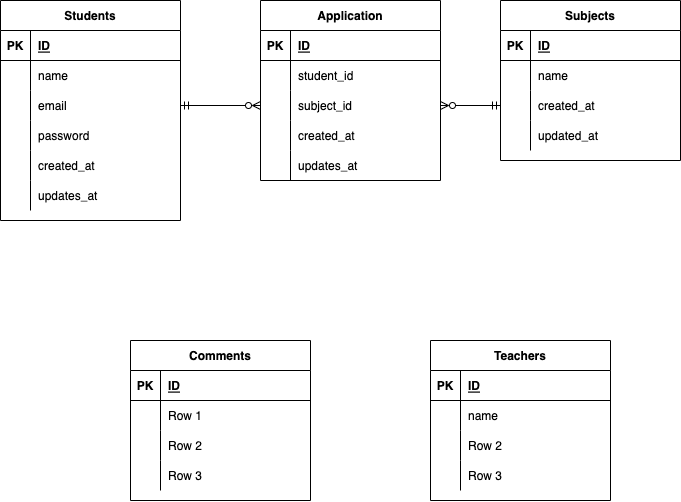

The diagram above was exported from draw.io. Its source (the exported page's mxGraphModel, read from the mxfile embedded in the PNG):
<mxGraphModel dx="662" dy="505" grid="1" gridSize="10" guides="1" tooltips="1" connect="1" arrows="1" fold="1" page="1" pageScale="1" pageWidth="827" pageHeight="1169" math="0" shadow="0">
  <root>
    <mxCell id="0" />
    <mxCell id="1" parent="0" />
    <mxCell id="34" value="Students" style="shape=table;startSize=30;container=1;collapsible=1;childLayout=tableLayout;fixedRows=1;rowLines=0;fontStyle=1;align=center;resizeLast=1;" vertex="1" parent="1">
      <mxGeometry x="20" y="80" width="180" height="220" as="geometry">
        <mxRectangle x="20" y="80" width="80" height="30" as="alternateBounds" />
      </mxGeometry>
    </mxCell>
    <mxCell id="35" value="" style="shape=partialRectangle;collapsible=0;dropTarget=0;pointerEvents=0;fillColor=none;top=0;left=0;bottom=1;right=0;points=[[0,0.5],[1,0.5]];portConstraint=eastwest;" vertex="1" parent="34">
      <mxGeometry y="30" width="180" height="30" as="geometry" />
    </mxCell>
    <mxCell id="36" value="PK" style="shape=partialRectangle;connectable=0;fillColor=none;top=0;left=0;bottom=0;right=0;fontStyle=1;overflow=hidden;" vertex="1" parent="35">
      <mxGeometry width="30" height="30" as="geometry">
        <mxRectangle width="30" height="30" as="alternateBounds" />
      </mxGeometry>
    </mxCell>
    <mxCell id="37" value="ID" style="shape=partialRectangle;connectable=0;fillColor=none;top=0;left=0;bottom=0;right=0;align=left;spacingLeft=6;fontStyle=5;overflow=hidden;" vertex="1" parent="35">
      <mxGeometry x="30" width="150" height="30" as="geometry">
        <mxRectangle width="150" height="30" as="alternateBounds" />
      </mxGeometry>
    </mxCell>
    <mxCell id="38" value="" style="shape=partialRectangle;collapsible=0;dropTarget=0;pointerEvents=0;fillColor=none;top=0;left=0;bottom=0;right=0;points=[[0,0.5],[1,0.5]];portConstraint=eastwest;" vertex="1" parent="34">
      <mxGeometry y="60" width="180" height="30" as="geometry" />
    </mxCell>
    <mxCell id="39" value="" style="shape=partialRectangle;connectable=0;fillColor=none;top=0;left=0;bottom=0;right=0;editable=1;overflow=hidden;" vertex="1" parent="38">
      <mxGeometry width="30" height="30" as="geometry">
        <mxRectangle width="30" height="30" as="alternateBounds" />
      </mxGeometry>
    </mxCell>
    <mxCell id="40" value="name" style="shape=partialRectangle;connectable=0;fillColor=none;top=0;left=0;bottom=0;right=0;align=left;spacingLeft=6;overflow=hidden;" vertex="1" parent="38">
      <mxGeometry x="30" width="150" height="30" as="geometry">
        <mxRectangle width="150" height="30" as="alternateBounds" />
      </mxGeometry>
    </mxCell>
    <mxCell id="41" value="" style="shape=partialRectangle;collapsible=0;dropTarget=0;pointerEvents=0;fillColor=none;top=0;left=0;bottom=0;right=0;points=[[0,0.5],[1,0.5]];portConstraint=eastwest;" vertex="1" parent="34">
      <mxGeometry y="90" width="180" height="30" as="geometry" />
    </mxCell>
    <mxCell id="42" value="" style="shape=partialRectangle;connectable=0;fillColor=none;top=0;left=0;bottom=0;right=0;editable=1;overflow=hidden;" vertex="1" parent="41">
      <mxGeometry width="30" height="30" as="geometry">
        <mxRectangle width="30" height="30" as="alternateBounds" />
      </mxGeometry>
    </mxCell>
    <mxCell id="43" value="email" style="shape=partialRectangle;connectable=0;fillColor=none;top=0;left=0;bottom=0;right=0;align=left;spacingLeft=6;overflow=hidden;" vertex="1" parent="41">
      <mxGeometry x="30" width="150" height="30" as="geometry">
        <mxRectangle width="150" height="30" as="alternateBounds" />
      </mxGeometry>
    </mxCell>
    <mxCell id="44" value="" style="shape=partialRectangle;collapsible=0;dropTarget=0;pointerEvents=0;fillColor=none;top=0;left=0;bottom=0;right=0;points=[[0,0.5],[1,0.5]];portConstraint=eastwest;" vertex="1" parent="34">
      <mxGeometry y="120" width="180" height="30" as="geometry" />
    </mxCell>
    <mxCell id="45" value="" style="shape=partialRectangle;connectable=0;fillColor=none;top=0;left=0;bottom=0;right=0;editable=1;overflow=hidden;" vertex="1" parent="44">
      <mxGeometry width="30" height="30" as="geometry">
        <mxRectangle width="30" height="30" as="alternateBounds" />
      </mxGeometry>
    </mxCell>
    <mxCell id="46" value="password" style="shape=partialRectangle;connectable=0;fillColor=none;top=0;left=0;bottom=0;right=0;align=left;spacingLeft=6;overflow=hidden;" vertex="1" parent="44">
      <mxGeometry x="30" width="150" height="30" as="geometry">
        <mxRectangle width="150" height="30" as="alternateBounds" />
      </mxGeometry>
    </mxCell>
    <mxCell id="112" value="" style="shape=partialRectangle;collapsible=0;dropTarget=0;pointerEvents=0;fillColor=none;top=0;left=0;bottom=0;right=0;points=[[0,0.5],[1,0.5]];portConstraint=eastwest;" vertex="1" parent="34">
      <mxGeometry y="150" width="180" height="30" as="geometry" />
    </mxCell>
    <mxCell id="113" value="" style="shape=partialRectangle;connectable=0;fillColor=none;top=0;left=0;bottom=0;right=0;editable=1;overflow=hidden;" vertex="1" parent="112">
      <mxGeometry width="30" height="30" as="geometry">
        <mxRectangle width="30" height="30" as="alternateBounds" />
      </mxGeometry>
    </mxCell>
    <mxCell id="114" value="created_at" style="shape=partialRectangle;connectable=0;fillColor=none;top=0;left=0;bottom=0;right=0;align=left;spacingLeft=6;overflow=hidden;" vertex="1" parent="112">
      <mxGeometry x="30" width="150" height="30" as="geometry">
        <mxRectangle width="150" height="30" as="alternateBounds" />
      </mxGeometry>
    </mxCell>
    <mxCell id="115" value="" style="shape=partialRectangle;collapsible=0;dropTarget=0;pointerEvents=0;fillColor=none;top=0;left=0;bottom=0;right=0;points=[[0,0.5],[1,0.5]];portConstraint=eastwest;" vertex="1" parent="34">
      <mxGeometry y="180" width="180" height="30" as="geometry" />
    </mxCell>
    <mxCell id="116" value="" style="shape=partialRectangle;connectable=0;fillColor=none;top=0;left=0;bottom=0;right=0;editable=1;overflow=hidden;" vertex="1" parent="115">
      <mxGeometry width="30" height="30" as="geometry">
        <mxRectangle width="30" height="30" as="alternateBounds" />
      </mxGeometry>
    </mxCell>
    <mxCell id="117" value="updates_at" style="shape=partialRectangle;connectable=0;fillColor=none;top=0;left=0;bottom=0;right=0;align=left;spacingLeft=6;overflow=hidden;" vertex="1" parent="115">
      <mxGeometry x="30" width="150" height="30" as="geometry">
        <mxRectangle width="150" height="30" as="alternateBounds" />
      </mxGeometry>
    </mxCell>
    <mxCell id="60" value="Subjects" style="shape=table;startSize=30;container=1;collapsible=1;childLayout=tableLayout;fixedRows=1;rowLines=0;fontStyle=1;align=center;resizeLast=1;" vertex="1" parent="1">
      <mxGeometry x="520" y="80" width="180" height="160" as="geometry" />
    </mxCell>
    <mxCell id="61" value="" style="shape=partialRectangle;collapsible=0;dropTarget=0;pointerEvents=0;fillColor=none;top=0;left=0;bottom=1;right=0;points=[[0,0.5],[1,0.5]];portConstraint=eastwest;" vertex="1" parent="60">
      <mxGeometry y="30" width="180" height="30" as="geometry" />
    </mxCell>
    <mxCell id="62" value="PK" style="shape=partialRectangle;connectable=0;fillColor=none;top=0;left=0;bottom=0;right=0;fontStyle=1;overflow=hidden;" vertex="1" parent="61">
      <mxGeometry width="30" height="30" as="geometry">
        <mxRectangle width="30" height="30" as="alternateBounds" />
      </mxGeometry>
    </mxCell>
    <mxCell id="63" value="ID" style="shape=partialRectangle;connectable=0;fillColor=none;top=0;left=0;bottom=0;right=0;align=left;spacingLeft=6;fontStyle=5;overflow=hidden;" vertex="1" parent="61">
      <mxGeometry x="30" width="150" height="30" as="geometry">
        <mxRectangle width="150" height="30" as="alternateBounds" />
      </mxGeometry>
    </mxCell>
    <mxCell id="64" value="" style="shape=partialRectangle;collapsible=0;dropTarget=0;pointerEvents=0;fillColor=none;top=0;left=0;bottom=0;right=0;points=[[0,0.5],[1,0.5]];portConstraint=eastwest;" vertex="1" parent="60">
      <mxGeometry y="60" width="180" height="30" as="geometry" />
    </mxCell>
    <mxCell id="65" value="" style="shape=partialRectangle;connectable=0;fillColor=none;top=0;left=0;bottom=0;right=0;editable=1;overflow=hidden;" vertex="1" parent="64">
      <mxGeometry width="30" height="30" as="geometry">
        <mxRectangle width="30" height="30" as="alternateBounds" />
      </mxGeometry>
    </mxCell>
    <mxCell id="66" value="name" style="shape=partialRectangle;connectable=0;fillColor=none;top=0;left=0;bottom=0;right=0;align=left;spacingLeft=6;overflow=hidden;" vertex="1" parent="64">
      <mxGeometry x="30" width="150" height="30" as="geometry">
        <mxRectangle width="150" height="30" as="alternateBounds" />
      </mxGeometry>
    </mxCell>
    <mxCell id="67" value="" style="shape=partialRectangle;collapsible=0;dropTarget=0;pointerEvents=0;fillColor=none;top=0;left=0;bottom=0;right=0;points=[[0,0.5],[1,0.5]];portConstraint=eastwest;" vertex="1" parent="60">
      <mxGeometry y="90" width="180" height="30" as="geometry" />
    </mxCell>
    <mxCell id="68" value="" style="shape=partialRectangle;connectable=0;fillColor=none;top=0;left=0;bottom=0;right=0;editable=1;overflow=hidden;" vertex="1" parent="67">
      <mxGeometry width="30" height="30" as="geometry">
        <mxRectangle width="30" height="30" as="alternateBounds" />
      </mxGeometry>
    </mxCell>
    <mxCell id="69" value="created_at" style="shape=partialRectangle;connectable=0;fillColor=none;top=0;left=0;bottom=0;right=0;align=left;spacingLeft=6;overflow=hidden;" vertex="1" parent="67">
      <mxGeometry x="30" width="150" height="30" as="geometry">
        <mxRectangle width="150" height="30" as="alternateBounds" />
      </mxGeometry>
    </mxCell>
    <mxCell id="70" value="" style="shape=partialRectangle;collapsible=0;dropTarget=0;pointerEvents=0;fillColor=none;top=0;left=0;bottom=0;right=0;points=[[0,0.5],[1,0.5]];portConstraint=eastwest;" vertex="1" parent="60">
      <mxGeometry y="120" width="180" height="30" as="geometry" />
    </mxCell>
    <mxCell id="71" value="" style="shape=partialRectangle;connectable=0;fillColor=none;top=0;left=0;bottom=0;right=0;editable=1;overflow=hidden;" vertex="1" parent="70">
      <mxGeometry width="30" height="30" as="geometry">
        <mxRectangle width="30" height="30" as="alternateBounds" />
      </mxGeometry>
    </mxCell>
    <mxCell id="72" value="updated_at" style="shape=partialRectangle;connectable=0;fillColor=none;top=0;left=0;bottom=0;right=0;align=left;spacingLeft=6;overflow=hidden;" vertex="1" parent="70">
      <mxGeometry x="30" width="150" height="30" as="geometry">
        <mxRectangle width="150" height="30" as="alternateBounds" />
      </mxGeometry>
    </mxCell>
    <mxCell id="73" value="Teachers" style="shape=table;startSize=30;container=1;collapsible=1;childLayout=tableLayout;fixedRows=1;rowLines=0;fontStyle=1;align=center;resizeLast=1;" vertex="1" parent="1">
      <mxGeometry x="450" y="420" width="180" height="160" as="geometry" />
    </mxCell>
    <mxCell id="74" value="" style="shape=partialRectangle;collapsible=0;dropTarget=0;pointerEvents=0;fillColor=none;top=0;left=0;bottom=1;right=0;points=[[0,0.5],[1,0.5]];portConstraint=eastwest;" vertex="1" parent="73">
      <mxGeometry y="30" width="180" height="30" as="geometry" />
    </mxCell>
    <mxCell id="75" value="PK" style="shape=partialRectangle;connectable=0;fillColor=none;top=0;left=0;bottom=0;right=0;fontStyle=1;overflow=hidden;" vertex="1" parent="74">
      <mxGeometry width="30" height="30" as="geometry">
        <mxRectangle width="30" height="30" as="alternateBounds" />
      </mxGeometry>
    </mxCell>
    <mxCell id="76" value="ID" style="shape=partialRectangle;connectable=0;fillColor=none;top=0;left=0;bottom=0;right=0;align=left;spacingLeft=6;fontStyle=5;overflow=hidden;" vertex="1" parent="74">
      <mxGeometry x="30" width="150" height="30" as="geometry">
        <mxRectangle width="150" height="30" as="alternateBounds" />
      </mxGeometry>
    </mxCell>
    <mxCell id="77" value="" style="shape=partialRectangle;collapsible=0;dropTarget=0;pointerEvents=0;fillColor=none;top=0;left=0;bottom=0;right=0;points=[[0,0.5],[1,0.5]];portConstraint=eastwest;" vertex="1" parent="73">
      <mxGeometry y="60" width="180" height="30" as="geometry" />
    </mxCell>
    <mxCell id="78" value="" style="shape=partialRectangle;connectable=0;fillColor=none;top=0;left=0;bottom=0;right=0;editable=1;overflow=hidden;" vertex="1" parent="77">
      <mxGeometry width="30" height="30" as="geometry">
        <mxRectangle width="30" height="30" as="alternateBounds" />
      </mxGeometry>
    </mxCell>
    <mxCell id="79" value="name" style="shape=partialRectangle;connectable=0;fillColor=none;top=0;left=0;bottom=0;right=0;align=left;spacingLeft=6;overflow=hidden;" vertex="1" parent="77">
      <mxGeometry x="30" width="150" height="30" as="geometry">
        <mxRectangle width="150" height="30" as="alternateBounds" />
      </mxGeometry>
    </mxCell>
    <mxCell id="80" value="" style="shape=partialRectangle;collapsible=0;dropTarget=0;pointerEvents=0;fillColor=none;top=0;left=0;bottom=0;right=0;points=[[0,0.5],[1,0.5]];portConstraint=eastwest;" vertex="1" parent="73">
      <mxGeometry y="90" width="180" height="30" as="geometry" />
    </mxCell>
    <mxCell id="81" value="" style="shape=partialRectangle;connectable=0;fillColor=none;top=0;left=0;bottom=0;right=0;editable=1;overflow=hidden;" vertex="1" parent="80">
      <mxGeometry width="30" height="30" as="geometry">
        <mxRectangle width="30" height="30" as="alternateBounds" />
      </mxGeometry>
    </mxCell>
    <mxCell id="82" value="Row 2" style="shape=partialRectangle;connectable=0;fillColor=none;top=0;left=0;bottom=0;right=0;align=left;spacingLeft=6;overflow=hidden;" vertex="1" parent="80">
      <mxGeometry x="30" width="150" height="30" as="geometry">
        <mxRectangle width="150" height="30" as="alternateBounds" />
      </mxGeometry>
    </mxCell>
    <mxCell id="83" value="" style="shape=partialRectangle;collapsible=0;dropTarget=0;pointerEvents=0;fillColor=none;top=0;left=0;bottom=0;right=0;points=[[0,0.5],[1,0.5]];portConstraint=eastwest;" vertex="1" parent="73">
      <mxGeometry y="120" width="180" height="30" as="geometry" />
    </mxCell>
    <mxCell id="84" value="" style="shape=partialRectangle;connectable=0;fillColor=none;top=0;left=0;bottom=0;right=0;editable=1;overflow=hidden;" vertex="1" parent="83">
      <mxGeometry width="30" height="30" as="geometry">
        <mxRectangle width="30" height="30" as="alternateBounds" />
      </mxGeometry>
    </mxCell>
    <mxCell id="85" value="Row 3" style="shape=partialRectangle;connectable=0;fillColor=none;top=0;left=0;bottom=0;right=0;align=left;spacingLeft=6;overflow=hidden;" vertex="1" parent="83">
      <mxGeometry x="30" width="150" height="30" as="geometry">
        <mxRectangle width="150" height="30" as="alternateBounds" />
      </mxGeometry>
    </mxCell>
    <mxCell id="86" value="Comments" style="shape=table;startSize=30;container=1;collapsible=1;childLayout=tableLayout;fixedRows=1;rowLines=0;fontStyle=1;align=center;resizeLast=1;" vertex="1" parent="1">
      <mxGeometry x="150" y="420" width="180" height="160" as="geometry" />
    </mxCell>
    <mxCell id="87" value="" style="shape=partialRectangle;collapsible=0;dropTarget=0;pointerEvents=0;fillColor=none;top=0;left=0;bottom=1;right=0;points=[[0,0.5],[1,0.5]];portConstraint=eastwest;" vertex="1" parent="86">
      <mxGeometry y="30" width="180" height="30" as="geometry" />
    </mxCell>
    <mxCell id="88" value="PK" style="shape=partialRectangle;connectable=0;fillColor=none;top=0;left=0;bottom=0;right=0;fontStyle=1;overflow=hidden;" vertex="1" parent="87">
      <mxGeometry width="30" height="30" as="geometry">
        <mxRectangle width="30" height="30" as="alternateBounds" />
      </mxGeometry>
    </mxCell>
    <mxCell id="89" value="ID" style="shape=partialRectangle;connectable=0;fillColor=none;top=0;left=0;bottom=0;right=0;align=left;spacingLeft=6;fontStyle=5;overflow=hidden;" vertex="1" parent="87">
      <mxGeometry x="30" width="150" height="30" as="geometry">
        <mxRectangle width="150" height="30" as="alternateBounds" />
      </mxGeometry>
    </mxCell>
    <mxCell id="90" value="" style="shape=partialRectangle;collapsible=0;dropTarget=0;pointerEvents=0;fillColor=none;top=0;left=0;bottom=0;right=0;points=[[0,0.5],[1,0.5]];portConstraint=eastwest;" vertex="1" parent="86">
      <mxGeometry y="60" width="180" height="30" as="geometry" />
    </mxCell>
    <mxCell id="91" value="" style="shape=partialRectangle;connectable=0;fillColor=none;top=0;left=0;bottom=0;right=0;editable=1;overflow=hidden;" vertex="1" parent="90">
      <mxGeometry width="30" height="30" as="geometry">
        <mxRectangle width="30" height="30" as="alternateBounds" />
      </mxGeometry>
    </mxCell>
    <mxCell id="92" value="Row 1" style="shape=partialRectangle;connectable=0;fillColor=none;top=0;left=0;bottom=0;right=0;align=left;spacingLeft=6;overflow=hidden;" vertex="1" parent="90">
      <mxGeometry x="30" width="150" height="30" as="geometry">
        <mxRectangle width="150" height="30" as="alternateBounds" />
      </mxGeometry>
    </mxCell>
    <mxCell id="93" value="" style="shape=partialRectangle;collapsible=0;dropTarget=0;pointerEvents=0;fillColor=none;top=0;left=0;bottom=0;right=0;points=[[0,0.5],[1,0.5]];portConstraint=eastwest;" vertex="1" parent="86">
      <mxGeometry y="90" width="180" height="30" as="geometry" />
    </mxCell>
    <mxCell id="94" value="" style="shape=partialRectangle;connectable=0;fillColor=none;top=0;left=0;bottom=0;right=0;editable=1;overflow=hidden;" vertex="1" parent="93">
      <mxGeometry width="30" height="30" as="geometry">
        <mxRectangle width="30" height="30" as="alternateBounds" />
      </mxGeometry>
    </mxCell>
    <mxCell id="95" value="Row 2" style="shape=partialRectangle;connectable=0;fillColor=none;top=0;left=0;bottom=0;right=0;align=left;spacingLeft=6;overflow=hidden;" vertex="1" parent="93">
      <mxGeometry x="30" width="150" height="30" as="geometry">
        <mxRectangle width="150" height="30" as="alternateBounds" />
      </mxGeometry>
    </mxCell>
    <mxCell id="96" value="" style="shape=partialRectangle;collapsible=0;dropTarget=0;pointerEvents=0;fillColor=none;top=0;left=0;bottom=0;right=0;points=[[0,0.5],[1,0.5]];portConstraint=eastwest;" vertex="1" parent="86">
      <mxGeometry y="120" width="180" height="30" as="geometry" />
    </mxCell>
    <mxCell id="97" value="" style="shape=partialRectangle;connectable=0;fillColor=none;top=0;left=0;bottom=0;right=0;editable=1;overflow=hidden;" vertex="1" parent="96">
      <mxGeometry width="30" height="30" as="geometry">
        <mxRectangle width="30" height="30" as="alternateBounds" />
      </mxGeometry>
    </mxCell>
    <mxCell id="98" value="Row 3" style="shape=partialRectangle;connectable=0;fillColor=none;top=0;left=0;bottom=0;right=0;align=left;spacingLeft=6;overflow=hidden;" vertex="1" parent="96">
      <mxGeometry x="30" width="150" height="30" as="geometry">
        <mxRectangle width="150" height="30" as="alternateBounds" />
      </mxGeometry>
    </mxCell>
    <mxCell id="119" value="Application" style="shape=table;startSize=30;container=1;collapsible=1;childLayout=tableLayout;fixedRows=1;rowLines=0;fontStyle=1;align=center;resizeLast=1;" vertex="1" parent="1">
      <mxGeometry x="280" y="80" width="180" height="180" as="geometry" />
    </mxCell>
    <mxCell id="120" value="" style="shape=partialRectangle;collapsible=0;dropTarget=0;pointerEvents=0;fillColor=none;top=0;left=0;bottom=1;right=0;points=[[0,0.5],[1,0.5]];portConstraint=eastwest;" vertex="1" parent="119">
      <mxGeometry y="30" width="180" height="30" as="geometry" />
    </mxCell>
    <mxCell id="121" value="PK" style="shape=partialRectangle;connectable=0;fillColor=none;top=0;left=0;bottom=0;right=0;fontStyle=1;overflow=hidden;" vertex="1" parent="120">
      <mxGeometry width="30" height="30" as="geometry">
        <mxRectangle width="30" height="30" as="alternateBounds" />
      </mxGeometry>
    </mxCell>
    <mxCell id="122" value="ID" style="shape=partialRectangle;connectable=0;fillColor=none;top=0;left=0;bottom=0;right=0;align=left;spacingLeft=6;fontStyle=5;overflow=hidden;" vertex="1" parent="120">
      <mxGeometry x="30" width="150" height="30" as="geometry">
        <mxRectangle width="150" height="30" as="alternateBounds" />
      </mxGeometry>
    </mxCell>
    <mxCell id="123" value="" style="shape=partialRectangle;collapsible=0;dropTarget=0;pointerEvents=0;fillColor=none;top=0;left=0;bottom=0;right=0;points=[[0,0.5],[1,0.5]];portConstraint=eastwest;" vertex="1" parent="119">
      <mxGeometry y="60" width="180" height="30" as="geometry" />
    </mxCell>
    <mxCell id="124" value="" style="shape=partialRectangle;connectable=0;fillColor=none;top=0;left=0;bottom=0;right=0;editable=1;overflow=hidden;" vertex="1" parent="123">
      <mxGeometry width="30" height="30" as="geometry">
        <mxRectangle width="30" height="30" as="alternateBounds" />
      </mxGeometry>
    </mxCell>
    <mxCell id="125" value="student_id" style="shape=partialRectangle;connectable=0;fillColor=none;top=0;left=0;bottom=0;right=0;align=left;spacingLeft=6;overflow=hidden;" vertex="1" parent="123">
      <mxGeometry x="30" width="150" height="30" as="geometry">
        <mxRectangle width="150" height="30" as="alternateBounds" />
      </mxGeometry>
    </mxCell>
    <mxCell id="126" value="" style="shape=partialRectangle;collapsible=0;dropTarget=0;pointerEvents=0;fillColor=none;top=0;left=0;bottom=0;right=0;points=[[0,0.5],[1,0.5]];portConstraint=eastwest;" vertex="1" parent="119">
      <mxGeometry y="90" width="180" height="30" as="geometry" />
    </mxCell>
    <mxCell id="127" value="" style="shape=partialRectangle;connectable=0;fillColor=none;top=0;left=0;bottom=0;right=0;editable=1;overflow=hidden;" vertex="1" parent="126">
      <mxGeometry width="30" height="30" as="geometry">
        <mxRectangle width="30" height="30" as="alternateBounds" />
      </mxGeometry>
    </mxCell>
    <mxCell id="128" value="subject_id" style="shape=partialRectangle;connectable=0;fillColor=none;top=0;left=0;bottom=0;right=0;align=left;spacingLeft=6;overflow=hidden;" vertex="1" parent="126">
      <mxGeometry x="30" width="150" height="30" as="geometry">
        <mxRectangle width="150" height="30" as="alternateBounds" />
      </mxGeometry>
    </mxCell>
    <mxCell id="132" value="" style="shape=partialRectangle;collapsible=0;dropTarget=0;pointerEvents=0;fillColor=none;top=0;left=0;bottom=0;right=0;points=[[0,0.5],[1,0.5]];portConstraint=eastwest;" vertex="1" parent="119">
      <mxGeometry y="120" width="180" height="30" as="geometry" />
    </mxCell>
    <mxCell id="133" value="" style="shape=partialRectangle;connectable=0;fillColor=none;top=0;left=0;bottom=0;right=0;editable=1;overflow=hidden;" vertex="1" parent="132">
      <mxGeometry width="30" height="30" as="geometry">
        <mxRectangle width="30" height="30" as="alternateBounds" />
      </mxGeometry>
    </mxCell>
    <mxCell id="134" value="created_at" style="shape=partialRectangle;connectable=0;fillColor=none;top=0;left=0;bottom=0;right=0;align=left;spacingLeft=6;overflow=hidden;" vertex="1" parent="132">
      <mxGeometry x="30" width="150" height="30" as="geometry">
        <mxRectangle width="150" height="30" as="alternateBounds" />
      </mxGeometry>
    </mxCell>
    <mxCell id="135" value="" style="shape=partialRectangle;collapsible=0;dropTarget=0;pointerEvents=0;fillColor=none;top=0;left=0;bottom=0;right=0;points=[[0,0.5],[1,0.5]];portConstraint=eastwest;" vertex="1" parent="119">
      <mxGeometry y="150" width="180" height="30" as="geometry" />
    </mxCell>
    <mxCell id="136" value="" style="shape=partialRectangle;connectable=0;fillColor=none;top=0;left=0;bottom=0;right=0;editable=1;overflow=hidden;" vertex="1" parent="135">
      <mxGeometry width="30" height="30" as="geometry">
        <mxRectangle width="30" height="30" as="alternateBounds" />
      </mxGeometry>
    </mxCell>
    <mxCell id="137" value="updates_at" style="shape=partialRectangle;connectable=0;fillColor=none;top=0;left=0;bottom=0;right=0;align=left;spacingLeft=6;overflow=hidden;" vertex="1" parent="135">
      <mxGeometry x="30" width="150" height="30" as="geometry">
        <mxRectangle width="150" height="30" as="alternateBounds" />
      </mxGeometry>
    </mxCell>
    <mxCell id="139" style="edgeStyle=none;html=1;entryX=0;entryY=0.5;entryDx=0;entryDy=0;startArrow=ERmandOne;startFill=0;endArrow=ERzeroToMany;endFill=0;" edge="1" parent="1" source="41" target="126">
      <mxGeometry relative="1" as="geometry" />
    </mxCell>
    <mxCell id="141" style="edgeStyle=none;html=1;exitX=1;exitY=0.5;exitDx=0;exitDy=0;entryX=0;entryY=0.5;entryDx=0;entryDy=0;startArrow=ERzeroToMany;startFill=0;endArrow=ERmandOne;endFill=0;" edge="1" parent="1" source="126" target="67">
      <mxGeometry relative="1" as="geometry" />
    </mxCell>
  </root>
</mxGraphModel>